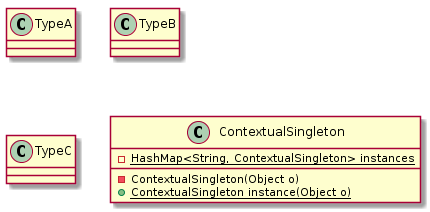

The diagram above was rendered by PlantUML. Its source (embedded in the PNG):
@startuml ex_2_7
class TypeA
class TypeB
class TypeC

Class ContextualSingleton{
    -{static} HashMap<String, ContextualSingleton> instances
    - ContextualSingleton(Object o)
    +{static} ContextualSingleton instance(Object o)
}

@enduml